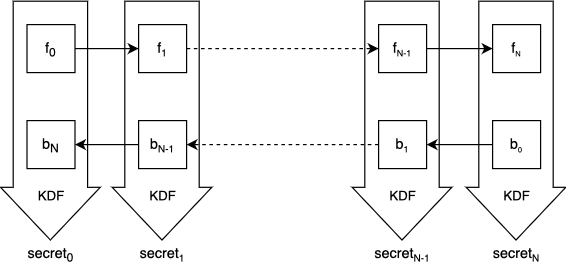

The diagram above was exported from draw.io. Its source (the exported page's mxGraphModel, read from the mxfile embedded in the PNG):
<mxGraphModel dx="954" dy="622" grid="1" gridSize="10" guides="1" tooltips="1" connect="1" arrows="1" fold="1" page="1" pageScale="1" pageWidth="827" pageHeight="1169" math="0" shadow="0">
  <root>
    <mxCell id="0" />
    <mxCell id="1" parent="0" />
    <mxCell id="HaFN6NSyKQn8MGIWQxJb-49" value="secret&lt;sub&gt;0&lt;/sub&gt;" style="rounded=0;whiteSpace=wrap;html=1;strokeColor=none;" vertex="1" parent="1">
      <mxGeometry x="147" y="371" width="40" height="40" as="geometry" />
    </mxCell>
    <mxCell id="HaFN6NSyKQn8MGIWQxJb-59" value="secret&lt;font size=&quot;1&quot;&gt;&lt;sub&gt;1&lt;/sub&gt;&lt;/font&gt;" style="rounded=0;whiteSpace=wrap;html=1;strokeColor=none;" vertex="1" parent="1">
      <mxGeometry x="240" y="371" width="40" height="40" as="geometry" />
    </mxCell>
    <mxCell id="HaFN6NSyKQn8MGIWQxJb-60" value="secret&lt;font size=&quot;1&quot;&gt;&lt;sub&gt;N-1&lt;/sub&gt;&lt;/font&gt;" style="rounded=0;whiteSpace=wrap;html=1;strokeColor=none;" vertex="1" parent="1">
      <mxGeometry x="435" y="371" width="50" height="40" as="geometry" />
    </mxCell>
    <mxCell id="HaFN6NSyKQn8MGIWQxJb-61" value="secret&lt;font size=&quot;1&quot;&gt;&lt;sub&gt;N&lt;/sub&gt;&lt;/font&gt;" style="rounded=0;whiteSpace=wrap;html=1;strokeColor=none;" vertex="1" parent="1">
      <mxGeometry x="530" y="371" width="50" height="40" as="geometry" />
    </mxCell>
    <mxCell id="HaFN6NSyKQn8MGIWQxJb-5" value="" style="edgeStyle=orthogonalEdgeStyle;rounded=0;orthogonalLoop=1;jettySize=auto;html=1;" edge="1" parent="1" source="HaFN6NSyKQn8MGIWQxJb-1" target="HaFN6NSyKQn8MGIWQxJb-2">
      <mxGeometry relative="1" as="geometry" />
    </mxCell>
    <mxCell id="HaFN6NSyKQn8MGIWQxJb-6" style="edgeStyle=orthogonalEdgeStyle;rounded=0;orthogonalLoop=1;jettySize=auto;html=1;entryX=0;entryY=0.5;entryDx=0;entryDy=0;dashed=1;" edge="1" parent="1" source="HaFN6NSyKQn8MGIWQxJb-2" target="HaFN6NSyKQn8MGIWQxJb-3">
      <mxGeometry relative="1" as="geometry" />
    </mxCell>
    <mxCell id="HaFN6NSyKQn8MGIWQxJb-7" value="" style="edgeStyle=orthogonalEdgeStyle;rounded=0;orthogonalLoop=1;jettySize=auto;html=1;" edge="1" parent="1" source="HaFN6NSyKQn8MGIWQxJb-3" target="HaFN6NSyKQn8MGIWQxJb-4">
      <mxGeometry relative="1" as="geometry" />
    </mxCell>
    <mxCell id="HaFN6NSyKQn8MGIWQxJb-16" value="" style="edgeStyle=orthogonalEdgeStyle;rounded=0;orthogonalLoop=1;jettySize=auto;html=1;" edge="1" parent="1" source="HaFN6NSyKQn8MGIWQxJb-12" target="HaFN6NSyKQn8MGIWQxJb-10">
      <mxGeometry relative="1" as="geometry" />
    </mxCell>
    <mxCell id="HaFN6NSyKQn8MGIWQxJb-17" style="edgeStyle=orthogonalEdgeStyle;rounded=0;orthogonalLoop=1;jettySize=auto;html=1;entryX=1;entryY=0.5;entryDx=0;entryDy=0;dashed=1;" edge="1" parent="1" source="HaFN6NSyKQn8MGIWQxJb-14" target="HaFN6NSyKQn8MGIWQxJb-12">
      <mxGeometry relative="1" as="geometry" />
    </mxCell>
    <mxCell id="HaFN6NSyKQn8MGIWQxJb-18" value="" style="edgeStyle=orthogonalEdgeStyle;rounded=0;orthogonalLoop=1;jettySize=auto;html=1;" edge="1" parent="1" source="HaFN6NSyKQn8MGIWQxJb-15" target="HaFN6NSyKQn8MGIWQxJb-14">
      <mxGeometry relative="1" as="geometry" />
    </mxCell>
    <mxCell id="HaFN6NSyKQn8MGIWQxJb-40" value="" style="group" vertex="1" connectable="0" parent="1">
      <mxGeometry x="147" y="200" width="40" height="120" as="geometry" />
    </mxCell>
    <mxCell id="HaFN6NSyKQn8MGIWQxJb-1" value="f&lt;sub&gt;0&lt;/sub&gt;" style="rounded=0;whiteSpace=wrap;html=1;" vertex="1" parent="HaFN6NSyKQn8MGIWQxJb-40">
      <mxGeometry width="40" height="40" as="geometry" />
    </mxCell>
    <mxCell id="HaFN6NSyKQn8MGIWQxJb-10" value="b&lt;sub&gt;N&lt;/sub&gt;" style="rounded=0;whiteSpace=wrap;html=1;" vertex="1" parent="HaFN6NSyKQn8MGIWQxJb-40">
      <mxGeometry y="80" width="40" height="40" as="geometry" />
    </mxCell>
    <mxCell id="HaFN6NSyKQn8MGIWQxJb-31" value="" style="shape=flexArrow;endArrow=classic;html=1;rounded=0;endWidth=20;endSize=14.3;width=62;verticalAlign=bottom;" edge="1" parent="HaFN6NSyKQn8MGIWQxJb-40">
      <mxGeometry width="50" height="50" relative="1" as="geometry">
        <mxPoint x="19.5" y="-20" as="sourcePoint" />
        <mxPoint x="19.5" y="180" as="targetPoint" />
      </mxGeometry>
    </mxCell>
    <mxCell id="HaFN6NSyKQn8MGIWQxJb-32" value="KDF" style="edgeLabel;html=1;align=center;verticalAlign=top;resizable=0;points=[];labelPosition=center;verticalLabelPosition=bottom;" vertex="1" connectable="0" parent="HaFN6NSyKQn8MGIWQxJb-31">
      <mxGeometry x="-0.5667" relative="1" as="geometry">
        <mxPoint y="107" as="offset" />
      </mxGeometry>
    </mxCell>
    <mxCell id="HaFN6NSyKQn8MGIWQxJb-41" value="" style="group" vertex="1" connectable="0" parent="1">
      <mxGeometry x="240" y="200" width="40" height="120" as="geometry" />
    </mxCell>
    <mxCell id="HaFN6NSyKQn8MGIWQxJb-2" value="f&lt;font size=&quot;1&quot;&gt;&lt;sub&gt;1&lt;/sub&gt;&lt;/font&gt;" style="rounded=0;whiteSpace=wrap;html=1;" vertex="1" parent="HaFN6NSyKQn8MGIWQxJb-41">
      <mxGeometry width="40" height="40" as="geometry" />
    </mxCell>
    <mxCell id="HaFN6NSyKQn8MGIWQxJb-12" value="b&lt;font size=&quot;1&quot;&gt;&lt;sub&gt;N-1&lt;/sub&gt;&lt;/font&gt;" style="rounded=0;whiteSpace=wrap;html=1;" vertex="1" parent="HaFN6NSyKQn8MGIWQxJb-41">
      <mxGeometry y="80" width="40" height="40" as="geometry" />
    </mxCell>
    <mxCell id="HaFN6NSyKQn8MGIWQxJb-42" value="" style="group" vertex="1" connectable="0" parent="1">
      <mxGeometry x="440" y="200" width="40" height="120" as="geometry" />
    </mxCell>
    <mxCell id="HaFN6NSyKQn8MGIWQxJb-3" value="f&lt;span style=&quot;font-size: 9px;&quot;&gt;&lt;sub&gt;N-1&lt;/sub&gt;&lt;/span&gt;" style="rounded=0;whiteSpace=wrap;html=1;" vertex="1" parent="HaFN6NSyKQn8MGIWQxJb-42">
      <mxGeometry width="40" height="40" as="geometry" />
    </mxCell>
    <mxCell id="HaFN6NSyKQn8MGIWQxJb-14" value="b&lt;span style=&quot;font-size: 9px;&quot;&gt;&lt;sub&gt;1&lt;/sub&gt;&lt;/span&gt;" style="rounded=0;whiteSpace=wrap;html=1;" vertex="1" parent="HaFN6NSyKQn8MGIWQxJb-42">
      <mxGeometry y="80" width="40" height="40" as="geometry" />
    </mxCell>
    <mxCell id="HaFN6NSyKQn8MGIWQxJb-55" value="" style="shape=flexArrow;endArrow=classic;html=1;rounded=0;endWidth=20;endSize=14.3;width=62;verticalAlign=bottom;" edge="1" parent="HaFN6NSyKQn8MGIWQxJb-42">
      <mxGeometry width="50" height="50" relative="1" as="geometry">
        <mxPoint x="19.5" y="-20" as="sourcePoint" />
        <mxPoint x="19.5" y="180" as="targetPoint" />
      </mxGeometry>
    </mxCell>
    <mxCell id="HaFN6NSyKQn8MGIWQxJb-56" value="KDF" style="edgeLabel;html=1;align=center;verticalAlign=top;resizable=0;points=[];labelPosition=center;verticalLabelPosition=bottom;" vertex="1" connectable="0" parent="HaFN6NSyKQn8MGIWQxJb-55">
      <mxGeometry x="-0.5667" relative="1" as="geometry">
        <mxPoint y="107" as="offset" />
      </mxGeometry>
    </mxCell>
    <mxCell id="HaFN6NSyKQn8MGIWQxJb-43" value="" style="group" vertex="1" connectable="0" parent="1">
      <mxGeometry x="535" y="200" width="40" height="120" as="geometry" />
    </mxCell>
    <mxCell id="HaFN6NSyKQn8MGIWQxJb-4" value="f&lt;span style=&quot;font-size: 7.5px;&quot;&gt;&lt;sub&gt;N&lt;/sub&gt;&lt;/span&gt;" style="rounded=0;whiteSpace=wrap;html=1;" vertex="1" parent="HaFN6NSyKQn8MGIWQxJb-43">
      <mxGeometry width="40" height="40" as="geometry" />
    </mxCell>
    <mxCell id="HaFN6NSyKQn8MGIWQxJb-15" value="b&lt;span style=&quot;font-size: 7.5px;&quot;&gt;&lt;sub&gt;0&lt;/sub&gt;&lt;/span&gt;" style="rounded=0;whiteSpace=wrap;html=1;" vertex="1" parent="HaFN6NSyKQn8MGIWQxJb-43">
      <mxGeometry y="80" width="40" height="40" as="geometry" />
    </mxCell>
    <mxCell id="HaFN6NSyKQn8MGIWQxJb-57" value="" style="shape=flexArrow;endArrow=classic;html=1;rounded=0;endWidth=20;endSize=14.3;width=62;verticalAlign=bottom;" edge="1" parent="HaFN6NSyKQn8MGIWQxJb-43">
      <mxGeometry width="50" height="50" relative="1" as="geometry">
        <mxPoint x="19.5" y="-20" as="sourcePoint" />
        <mxPoint x="19.5" y="180" as="targetPoint" />
      </mxGeometry>
    </mxCell>
    <mxCell id="HaFN6NSyKQn8MGIWQxJb-58" value="KDF" style="edgeLabel;html=1;align=center;verticalAlign=top;resizable=0;points=[];labelPosition=center;verticalLabelPosition=bottom;" vertex="1" connectable="0" parent="HaFN6NSyKQn8MGIWQxJb-57">
      <mxGeometry x="-0.5667" relative="1" as="geometry">
        <mxPoint y="107" as="offset" />
      </mxGeometry>
    </mxCell>
    <mxCell id="HaFN6NSyKQn8MGIWQxJb-53" value="" style="shape=flexArrow;endArrow=classic;html=1;rounded=0;endWidth=20;endSize=14.3;width=62;verticalAlign=bottom;" edge="1" parent="1">
      <mxGeometry width="50" height="50" relative="1" as="geometry">
        <mxPoint x="259.5" y="180" as="sourcePoint" />
        <mxPoint x="259.5" y="380" as="targetPoint" />
      </mxGeometry>
    </mxCell>
    <mxCell id="HaFN6NSyKQn8MGIWQxJb-54" value="KDF" style="edgeLabel;html=1;align=center;verticalAlign=top;resizable=0;points=[];labelPosition=center;verticalLabelPosition=bottom;" vertex="1" connectable="0" parent="HaFN6NSyKQn8MGIWQxJb-53">
      <mxGeometry x="-0.5667" relative="1" as="geometry">
        <mxPoint y="107" as="offset" />
      </mxGeometry>
    </mxCell>
  </root>
</mxGraphModel>